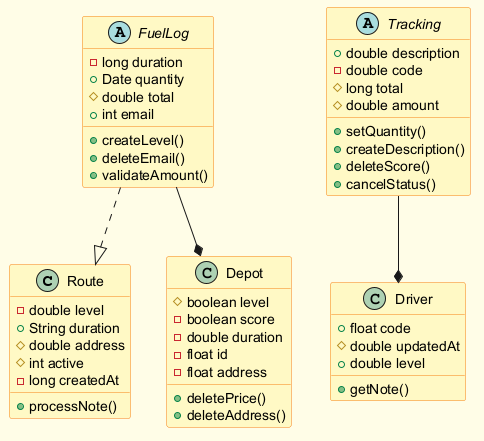

The diagram above was rendered by PlantUML. Its source (embedded in the PNG):
@startuml
skinparam backgroundColor #FFFDE7
skinparam classBackgroundColor #FFF9C4
skinparam classBorderColor #F57F17
class Route {
  -double level
  +String duration
  #double address
  #int active
  -long createdAt
  +processNote()
}
abstract class Tracking {
  +double description
  -double code
  #long total
  #double amount
  +setQuantity()
  +createDescription()
  +deleteScore()
  +cancelStatus()
}
abstract class FuelLog {
  -long duration
  +Date quantity
  #double total
  +int email
  +createLevel()
  +deleteEmail()
  +validateAmount()
}
class Depot {
  #boolean level
  -boolean score
  -double duration
  -float id
  -float address
  +deletePrice()
  +deleteAddress()
}
class Driver {
  +float code
  #double updatedAt
  +double level
  +getNote()
}
FuelLog ..|> Route
Tracking --* Driver
FuelLog --* Depot
@enduml